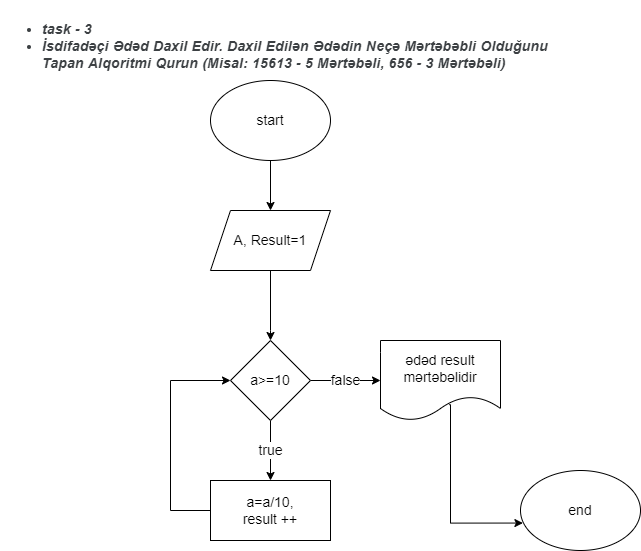

The diagram above was exported from draw.io. Its source (the exported page's mxGraphModel, read from the mxfile embedded in the PNG):
<mxGraphModel dx="1298" dy="1751" grid="1" gridSize="10" guides="1" tooltips="1" connect="1" arrows="1" fold="1" page="1" pageScale="1" pageWidth="850" pageHeight="1100" math="0" shadow="0">
  <root>
    <mxCell id="IVuXZZ3QTEhi-KRFbw9o-0" />
    <mxCell id="IVuXZZ3QTEhi-KRFbw9o-1" parent="IVuXZZ3QTEhi-KRFbw9o-0" />
    <mxCell id="IVuXZZ3QTEhi-KRFbw9o-3" style="edgeStyle=orthogonalEdgeStyle;rounded=0;orthogonalLoop=1;jettySize=auto;html=1;fontSize=14;" edge="1" parent="IVuXZZ3QTEhi-KRFbw9o-1" source="IVuXZZ3QTEhi-KRFbw9o-2">
      <mxGeometry relative="1" as="geometry">
        <mxPoint x="420" y="130" as="targetPoint" />
      </mxGeometry>
    </mxCell>
    <mxCell id="IVuXZZ3QTEhi-KRFbw9o-2" value="start&lt;br&gt;" style="ellipse;whiteSpace=wrap;html=1;fontSize=14;" vertex="1" parent="IVuXZZ3QTEhi-KRFbw9o-1">
      <mxGeometry x="360" width="120" height="80" as="geometry" />
    </mxCell>
    <mxCell id="zK0JuHMZvuwvcl0Tsm14-0" style="edgeStyle=orthogonalEdgeStyle;rounded=0;orthogonalLoop=1;jettySize=auto;html=1;fontSize=14;" edge="1" parent="IVuXZZ3QTEhi-KRFbw9o-1" source="IVuXZZ3QTEhi-KRFbw9o-4">
      <mxGeometry relative="1" as="geometry">
        <mxPoint x="420" y="260" as="targetPoint" />
        <Array as="points">
          <mxPoint x="420" y="250" />
        </Array>
      </mxGeometry>
    </mxCell>
    <mxCell id="IVuXZZ3QTEhi-KRFbw9o-4" value="A, Result=1" style="shape=parallelogram;perimeter=parallelogramPerimeter;whiteSpace=wrap;html=1;fixedSize=1;fontSize=14;" vertex="1" parent="IVuXZZ3QTEhi-KRFbw9o-1">
      <mxGeometry x="360" y="130" width="120" height="60" as="geometry" />
    </mxCell>
    <mxCell id="wQcR7quCQOYg2LDDCZhZ-0" value="&lt;ul style=&quot;margin: 1em 0px ; padding: 0px 0px 0px 40px ; color: rgb(60 , 64 , 67) ; font-family: &amp;#34;roboto&amp;#34; , &amp;#34;arial&amp;#34; , sans-serif ; letter-spacing: 0.2px&quot;&gt;&lt;li&gt;&lt;b&gt;&lt;i&gt;task - 3&lt;/i&gt;&lt;/b&gt;&lt;/li&gt;&lt;li&gt;&lt;b&gt;&lt;i&gt;İsdifadəçi Ədəd Daxil Edir. Daxil Edilən Ədədin Neçə Mərtəbəbli Olduğunu Tapan Alqoritmi Qurun (Misal: 15613 - 5 Mərtəbəli, 656 - 3 Mərtəbəli)&lt;/i&gt;&lt;/b&gt;&lt;/li&gt;&lt;/ul&gt;" style="text;whiteSpace=wrap;html=1;fontSize=14;" vertex="1" parent="IVuXZZ3QTEhi-KRFbw9o-1">
      <mxGeometry x="150" y="-80" width="550" height="70" as="geometry" />
    </mxCell>
    <mxCell id="zK0JuHMZvuwvcl0Tsm14-2" value="true" style="edgeStyle=orthogonalEdgeStyle;rounded=0;orthogonalLoop=1;jettySize=auto;html=1;fontSize=14;" edge="1" parent="IVuXZZ3QTEhi-KRFbw9o-1" source="zK0JuHMZvuwvcl0Tsm14-1" target="zK0JuHMZvuwvcl0Tsm14-3">
      <mxGeometry relative="1" as="geometry">
        <mxPoint x="420" y="430" as="targetPoint" />
      </mxGeometry>
    </mxCell>
    <mxCell id="zK0JuHMZvuwvcl0Tsm14-4" value="false" style="edgeStyle=orthogonalEdgeStyle;rounded=0;orthogonalLoop=1;jettySize=auto;html=1;fontSize=14;" edge="1" parent="IVuXZZ3QTEhi-KRFbw9o-1" source="zK0JuHMZvuwvcl0Tsm14-1" target="zK0JuHMZvuwvcl0Tsm14-5">
      <mxGeometry relative="1" as="geometry">
        <mxPoint x="510" y="300" as="targetPoint" />
      </mxGeometry>
    </mxCell>
    <mxCell id="zK0JuHMZvuwvcl0Tsm14-1" value="a&amp;gt;=10" style="rhombus;whiteSpace=wrap;html=1;fontSize=14;" vertex="1" parent="IVuXZZ3QTEhi-KRFbw9o-1">
      <mxGeometry x="380" y="260" width="80" height="80" as="geometry" />
    </mxCell>
    <mxCell id="zK0JuHMZvuwvcl0Tsm14-6" style="edgeStyle=orthogonalEdgeStyle;rounded=0;orthogonalLoop=1;jettySize=auto;html=1;entryX=0;entryY=0.5;entryDx=0;entryDy=0;fontSize=14;" edge="1" parent="IVuXZZ3QTEhi-KRFbw9o-1" source="zK0JuHMZvuwvcl0Tsm14-3" target="zK0JuHMZvuwvcl0Tsm14-1">
      <mxGeometry relative="1" as="geometry">
        <Array as="points">
          <mxPoint x="320" y="430" />
          <mxPoint x="320" y="300" />
        </Array>
      </mxGeometry>
    </mxCell>
    <mxCell id="zK0JuHMZvuwvcl0Tsm14-3" value="a=a/10,&lt;br&gt;result ++" style="rounded=0;whiteSpace=wrap;html=1;fontSize=14;" vertex="1" parent="IVuXZZ3QTEhi-KRFbw9o-1">
      <mxGeometry x="360" y="400" width="120" height="60" as="geometry" />
    </mxCell>
    <mxCell id="zK0JuHMZvuwvcl0Tsm14-8" style="edgeStyle=orthogonalEdgeStyle;rounded=0;orthogonalLoop=1;jettySize=auto;html=1;fontSize=14;entryX=0.02;entryY=0.657;entryDx=0;entryDy=0;entryPerimeter=0;exitX=0.573;exitY=0.802;exitDx=0;exitDy=0;exitPerimeter=0;" edge="1" parent="IVuXZZ3QTEhi-KRFbw9o-1" source="zK0JuHMZvuwvcl0Tsm14-5" target="zK0JuHMZvuwvcl0Tsm14-7">
      <mxGeometry relative="1" as="geometry">
        <mxPoint x="590" y="440" as="targetPoint" />
        <Array as="points">
          <mxPoint x="600" y="324" />
          <mxPoint x="600" y="443" />
        </Array>
      </mxGeometry>
    </mxCell>
    <mxCell id="zK0JuHMZvuwvcl0Tsm14-5" value="ədəd result mərtəbəlidir" style="shape=document;whiteSpace=wrap;html=1;boundedLbl=1;fontSize=14;" vertex="1" parent="IVuXZZ3QTEhi-KRFbw9o-1">
      <mxGeometry x="530" y="260" width="120" height="80" as="geometry" />
    </mxCell>
    <mxCell id="zK0JuHMZvuwvcl0Tsm14-7" value="end" style="ellipse;whiteSpace=wrap;html=1;fontSize=14;" vertex="1" parent="IVuXZZ3QTEhi-KRFbw9o-1">
      <mxGeometry x="670" y="390" width="120" height="80" as="geometry" />
    </mxCell>
  </root>
</mxGraphModel>